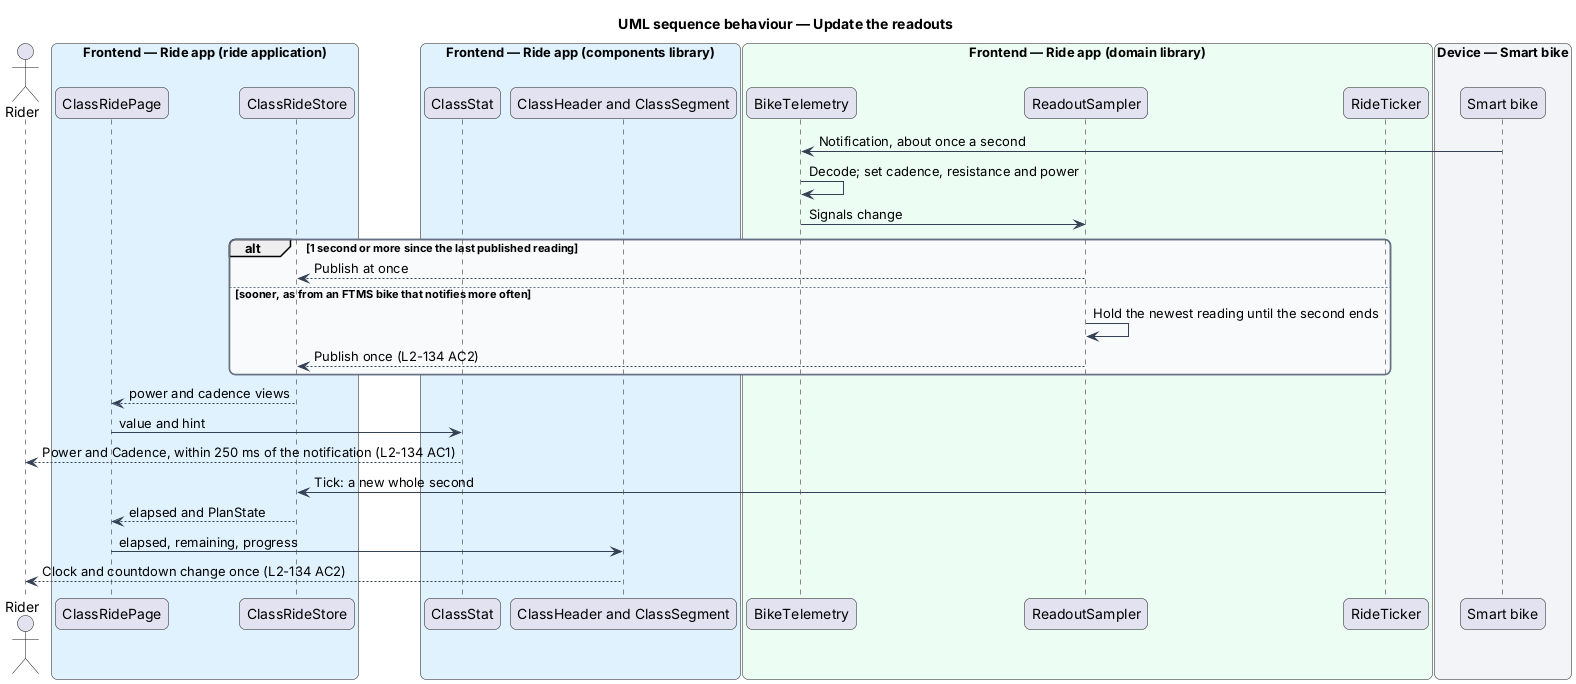

The diagram above was rendered by PlantUML. Its source (embedded in the PNG):
@startuml
title UML sequence behaviour — Update the readouts
skinparam backgroundColor #FFFFFF
skinparam shadowing false
skinparam roundcorner 12
skinparam defaultFontName Arial
skinparam ArrowColor #344054
skinparam rectangle {
  BorderColor #344054
  FontColor #101828
}
skinparam package {
  BorderColor #667085
  FontColor #101828
  BackgroundColor #F9FAFB
}
actor "Rider" as rider
box "Frontend — Ride app (ride application)" #E0F2FE
  participant "ClassRidePage" as page
  participant "ClassRideStore" as store
end box
box "Frontend — Ride app (components library)" #E0F2FE
  participant "ClassStat" as stat
  participant "ClassHeader and ClassSegment" as timers
end box
box "Frontend — Ride app (domain library)" #ECFDF3
  participant "BikeTelemetry" as telemetry
  participant "ReadoutSampler" as sampler
  participant "RideTicker" as ticker
end box
box "Device — Smart bike" #F2F4F7
  participant "Smart bike" as bike
end box
bike -> telemetry : Notification, about once a second
telemetry -> telemetry : Decode; set cadence, resistance and power
telemetry -> sampler : Signals change
alt 1 second or more since the last published reading
  sampler --> store : Publish at once
else sooner, as from an FTMS bike that notifies more often
  sampler -> sampler : Hold the newest reading until the second ends
  sampler --> store : Publish once (L2-134 AC2)
end
store --> page : power and cadence views
page -> stat : value and hint
stat --> rider : Power and Cadence, within 250 ms of the notification (L2-134 AC1)
ticker -> store : Tick: a new whole second
store --> page : elapsed and PlanState
page -> timers : elapsed, remaining, progress
timers --> rider : Clock and countdown change once (L2-134 AC2)
@enduml